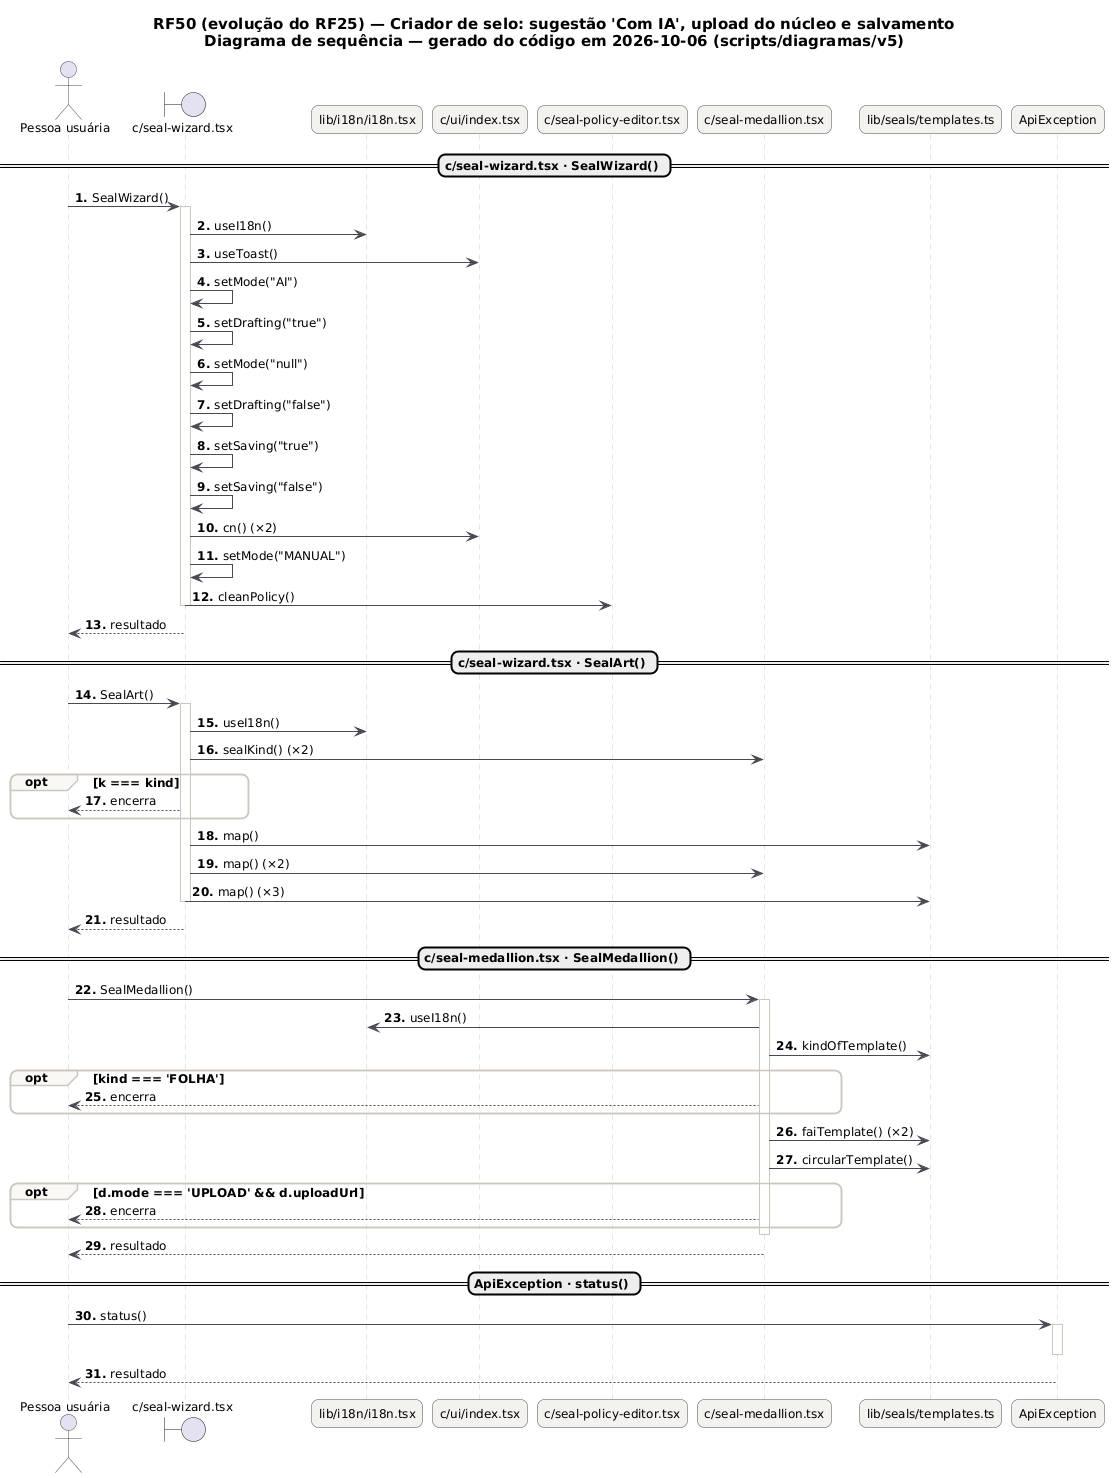

The diagram above was rendered by PlantUML. Its source (embedded in the PNG):
@startuml RF50_Sequencia
skinparam backgroundColor #FFFFFF
skinparam shadowing false
skinparam defaultFontName "DejaVu Sans"
skinparam defaultFontSize 12
skinparam titleFontSize 15
skinparam roundcorner 14
skinparam ArrowColor #52606D
skinparam note {
  BackgroundColor #FFFDEB
  BorderColor #D8CE78
  FontColor #554F24
}
skinparam sequence {
  ArrowColor #4A4852
  LifeLineBorderColor #CBC6BE
  ParticipantBackgroundColor #F4F2EF
  ParticipantBorderColor #4A4852
  ActorBorderColor #4A4852
  GroupBorderColor #CBC6BE
  GroupBackgroundColor #FAF8F5
}
autonumber "<b>0."
title RF50 (evolução do RF25) — Criador de selo: sugestão 'Com IA', upload do núcleo e salvamento\nDiagrama de sequência — gerado do código em 2026-10-06 (scripts/diagramas/v5)

actor "Pessoa usuária" as U
boundary "c/seal-wizard.tsx" as c_seal_wizard_tsx
participant "lib/i18n/i18n.tsx" as lib_i18n_i18n_tsx
participant "c/ui/index.tsx" as c_ui_index_tsx
participant "c/seal-policy-editor.tsx" as c_seal_policy_editor_tsx
participant "c/seal-medallion.tsx" as c_seal_medallion_tsx
participant "lib/seals/templates.ts" as lib_seals_templates_ts
participant "ApiException" as ApiException
== c/seal-wizard.tsx · SealWizard() ==
U -> c_seal_wizard_tsx : SealWizard()
activate c_seal_wizard_tsx
c_seal_wizard_tsx -> lib_i18n_i18n_tsx : useI18n()
c_seal_wizard_tsx -> c_ui_index_tsx : useToast()
c_seal_wizard_tsx -> c_seal_wizard_tsx : setMode("AI")
c_seal_wizard_tsx -> c_seal_wizard_tsx : setDrafting("true")
c_seal_wizard_tsx -> c_seal_wizard_tsx : setMode("null")
c_seal_wizard_tsx -> c_seal_wizard_tsx : setDrafting("false")
c_seal_wizard_tsx -> c_seal_wizard_tsx : setSaving("true")
c_seal_wizard_tsx -> c_seal_wizard_tsx : setSaving("false")
c_seal_wizard_tsx -> c_ui_index_tsx : cn() (×2)
c_seal_wizard_tsx -> c_seal_wizard_tsx : setMode("MANUAL")
c_seal_wizard_tsx -> c_seal_policy_editor_tsx : cleanPolicy()
deactivate c_seal_wizard_tsx
c_seal_wizard_tsx --> U : resultado
== c/seal-wizard.tsx · SealArt() ==
U -> c_seal_wizard_tsx : SealArt()
activate c_seal_wizard_tsx
c_seal_wizard_tsx -> lib_i18n_i18n_tsx : useI18n()
c_seal_wizard_tsx -> c_seal_medallion_tsx : sealKind() (×2)
opt k === kind
c_seal_wizard_tsx --> U : encerra
end
c_seal_wizard_tsx -> lib_seals_templates_ts : map()
c_seal_wizard_tsx -> c_seal_medallion_tsx : map() (×2)
c_seal_wizard_tsx -> lib_seals_templates_ts : map() (×3)
deactivate c_seal_wizard_tsx
c_seal_wizard_tsx --> U : resultado
== c/seal-medallion.tsx · SealMedallion() ==
U -> c_seal_medallion_tsx : SealMedallion()
activate c_seal_medallion_tsx
c_seal_medallion_tsx -> lib_i18n_i18n_tsx : useI18n()
c_seal_medallion_tsx -> lib_seals_templates_ts : kindOfTemplate()
opt kind === 'FOLHA'
c_seal_medallion_tsx --> U : encerra
end
c_seal_medallion_tsx -> lib_seals_templates_ts : faiTemplate() (×2)
c_seal_medallion_tsx -> lib_seals_templates_ts : circularTemplate()
opt d.mode === 'UPLOAD' && d.uploadUrl
c_seal_medallion_tsx --> U : encerra
end
deactivate c_seal_medallion_tsx
c_seal_medallion_tsx --> U : resultado
== ApiException · status() ==
U -> ApiException : status()
activate ApiException
deactivate ApiException
ApiException --> U : resultado
@enduml